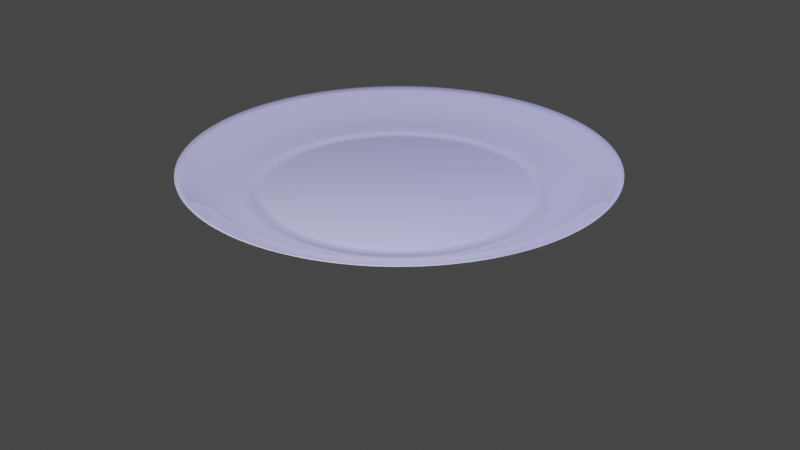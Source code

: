 # Source: plate.blend  (saved by Blender 2.92.15; exported with 4.5.12 LTS)
import bpy
from mathutils import Matrix  # noqa: F401  (used for matrix-valued properties, if any)

bpy.ops.wm.read_factory_settings(use_empty=True)
scene = bpy.context.scene
scene.name = 'Scene'

# ---- collections
col_collection = bpy.data.collections.new('Collection'); scene.collection.children.link(col_collection)

# ---- materials (node trees are filled in below, after node groups)
mat_plate = bpy.data.materials.new('Plate')
mat_plate.alpha_threshold = 0.0
mat_plate.use_transparent_shadow = False
mat_plate.roughness = 0.5
mat_plate.line_color = (0.0, 0.0, 0.0, 1.0)

# ---- material node trees
mat_plate.use_nodes = True; mat_plate.node_tree.nodes.clear()
_N = mat_plate.node_tree.nodes; _L = mat_plate.node_tree.links
n0 = _N.new('ShaderNodeOutputMaterial'); n0.name = 'Material Output'; n0.location = (300, 300)
n1 = _N.new('ShaderNodeBsdfPrincipled'); n1.name = 'Principled BSDF'; n1.location = (10, 300)
n1.width = 150
n1.subsurface_method = 'BURLEY'
n1.inputs[0].default_value = (1.0, 1.0, 1.0, 1.0)
n1.inputs[2].default_value = 0.0
n1.inputs[3].default_value = 1.45
n1.inputs[9].default_value = (1.0, 1.0, 1.0)
n1.inputs[27].default_value = (0.0, 0.0, 0.0, 1.0)
n1.inputs[28].default_value = 1.0
_L.new(n1.outputs[0], n0.inputs[0])
n0.is_active_output = True

# ---- world
world_world = bpy.data.worlds.new('World'); scene.world = world_world
world_world.use_nodes = True; world_world.node_tree.nodes.clear()
_N = world_world.node_tree.nodes; _L = world_world.node_tree.links
n0 = _N.new('ShaderNodeOutputWorld'); n0.name = 'World Output'; n0.location = (300, 300)
n1 = _N.new('ShaderNodeBackground'); n1.name = 'Background'; n1.location = (10, 300)
n1.inputs[0].default_value = (0.05088, 0.05088, 0.05088, 1.0)
_L.new(n1.outputs[0], n0.inputs[0])
n0.is_active_output = True
world_world.color = (0.05088, 0.05088, 0.05088)
world_world.use_sun_shadow = False
world_world.sun_shadow_jitter_overblur = 0.0

# ---- cameras
cam_camera = bpy.data.cameras.new('Camera')
cam_camera.clip_end = 100.0
cam_camera.ortho_scale = 7.314

# ---- lights
light_light = bpy.data.lights.new('Light', 'POINT')
light_light.color = (0.2897, 0.3072, 1.0)
light_light.transmission_factor = 0.0
light_light.energy = 1000.0
light_light.shadow_soft_size = 0.1
light_light.shadow_maximum_resolution = 0.006
light_light.use_absolute_resolution = True
light_light_001 = bpy.data.lights.new('Light.001', 'POINT')
light_light_001.color = (0.7521, 0.7269, 1.0)
light_light_001.transmission_factor = 0.0
light_light_001.energy = 1000.0
light_light_001.shadow_soft_size = 0.1
light_light_001.shadow_maximum_resolution = 0.006
light_light_001.use_absolute_resolution = True

# ---- meshes
me_circle = bpy.data.meshes.new('Circle')
me_circle.from_pydata([(2.955e-07, 3.855, 0.02493), (-0.7521, 3.781, 0.02493), (-1.475, 3.562, 0.02493), (-2.142, 3.205, 0.02493), (-2.726, 2.726, 0.02493), (-3.205, 2.142, 0.02493), (-3.562, 1.475, 0.02493), (-3.781, 0.7521, 0.02493), (-3.855, -5.239e-07, 0.02493), (-3.781, -0.7521, 0.02493), (-3.562, -1.475, 0.02493), (-3.205, -2.142, 0.02493), (-2.726, -2.726, 0.02493), (-2.142, -3.205, 0.02493), (-1.475, -3.562, 0.02493), (-0.7521, -3.781, 0.02493), (1.552e-06, -3.855, 0.02493), (0.7521, -3.781, 0.02493), (1.475, -3.562, 0.02493), (2.142, -3.205, 0.02493), (2.726, -2.726, 0.02493), (3.205, -2.142, 0.02493), (3.562, -1.475, 0.02493), (3.781, -0.7521, 0.02493), (3.855, 2.908e-06, 0.02493), (3.781, 0.7521, 0.02493), (3.562, 1.475, 0.02493), (3.205, 2.142, 0.02493), (2.726, 2.726, 0.02493), (2.142, 3.205, 0.02493), (1.475, 3.562, 0.02493), (0.7521, 3.781, 0.02493), (0.8273, 4.159, 0.2174), (1.623, 3.918, 0.2174), (2.356, 3.526, 0.2174), (2.999, 2.999, 0.2174), (3.526, 2.356, 0.2174), (3.918, 1.623, 0.2174), (4.159, 0.8273, 0.2174), (4.241, 3.148e-06, 0.2174), (4.159, -0.8273, 0.2174), (3.918, -1.623, 0.2174), (3.526, -2.356, 0.2174), (2.999, -2.999, 0.2174), (2.356, -3.526, 0.2174), (1.623, -3.918, 0.2174), (0.8273, -4.159, 0.2174), (1.715e-06, -4.241, 0.2174), (-0.8273, -4.159, 0.2174), (-1.623, -3.918, 0.2174), (-2.356, -3.526, 0.2174), (-2.999, -2.999, 0.2174), (-3.526, -2.356, 0.2174), (-3.918, -1.623, 0.2174), (-4.159, -0.8273, 0.2174), (-4.241, -6.269e-07, 0.2174), (-4.159, 0.8273, 0.2174), (-3.918, 1.623, 0.2174), (-3.526, 2.356, 0.2174), (-2.999, 2.999, 0.2174), (-2.356, 3.526, 0.2174), (-1.623, 3.918, 0.2174), (-0.8273, 4.159, 0.2174), (3.335e-07, 4.241, 0.2174), (-0.4384, 2.204, -0.1194), (2.128e-07, 2.247, -0.1194), (-0.86, 2.076, -0.1194), (-1.248, 1.869, -0.1194), (-1.589, 1.589, -0.1194), (-1.869, 1.248, -0.1194), (-2.076, 0.86, -0.1194), (-2.204, 0.4384, -0.1194), (-2.247, -2.283e-07, -0.1194), (-2.204, -0.4384, -0.1194), (-2.076, -0.86, -0.1194), (-1.869, -1.248, -0.1194), (-1.589, -1.589, -0.1194), (-1.248, -1.869, -0.1194), (-0.86, -2.076, -0.1194), (-0.4384, -2.204, -0.1194), (9.462e-07, -2.247, -0.1194), (0.4384, -2.204, -0.1194), (0.86, -2.076, -0.1194), (1.248, -1.869, -0.1194), (1.589, -1.589, -0.1194), (1.869, -1.248, -0.1194), (2.076, -0.86, -0.1194), (2.204, -0.4384, -0.1194), (2.247, 1.792e-06, -0.1194), (2.204, 0.4384, -0.1194), (2.076, 0.86, -0.1194), (1.869, 1.248, -0.1194), (1.589, 1.589, -0.1194), (1.248, 1.869, -0.1194), (0.86, 2.076, -0.1194), (0.4384, 2.204, -0.1194), (0.9262, 4.656, 0.5294), (1.817, 4.386, 0.5294), (2.638, 3.948, 0.5294), (3.357, 3.357, 0.5294), (3.948, 2.638, 0.5294), (4.386, 1.817, 0.5294), (4.656, 0.9262, 0.5294), (4.748, 3.474e-06, 0.5294), (4.656, -0.9262, 0.5294), (4.386, -1.817, 0.5294), (3.948, -2.638, 0.5294), (3.357, -3.357, 0.5294), (2.638, -3.948, 0.5294), (1.817, -4.386, 0.5294), (0.9262, -4.656, 0.5294), (1.903e-06, -4.748, 0.5294), (-0.9262, -4.656, 0.5294), (-1.817, -4.386, 0.5294), (-2.638, -3.948, 0.5294), (-3.357, -3.357, 0.5294), (-3.948, -2.638, 0.5294), (-4.386, -1.817, 0.5294), (-4.656, -0.9262, 0.5294), (-4.748, -7.52e-07, 0.5294), (-4.656, 0.9262, 0.5294), (-4.386, 1.817, 0.5294), (-3.948, 2.638, 0.5294), (-3.357, 3.357, 0.5294), (-2.638, 3.948, 0.5294), (-1.817, 4.386, 0.5294), (-0.9262, 4.656, 0.5294), (3.565e-07, 4.748, 0.5294), (-0.6157, 3.095, -0.1194), (2.245e-07, 3.156, -0.1194), (-1.208, 2.916, -0.1194), (-1.753, 2.624, -0.1194), (-2.232, 2.232, -0.1194), (-2.624, 1.753, -0.1194), (-2.916, 1.208, -0.1194), (-3.095, 0.6157, -0.1194), (-3.156, -4e-07, -0.1194), (-3.095, -0.6157, -0.1194), (-2.916, -1.208, -0.1194), (-2.624, -1.753, -0.1194), (-2.232, -2.232, -0.1194), (-1.753, -2.624, -0.1194), (-1.208, -2.916, -0.1194), (-0.6157, -3.095, -0.1194), (1.253e-06, -3.156, -0.1194), (0.6157, -3.095, -0.1194), (1.208, -2.916, -0.1194), (1.753, -2.624, -0.1194), (2.232, -2.232, -0.1194), (2.624, -1.753, -0.1194), (2.916, -1.208, -0.1194), (3.095, -0.6157, -0.1194), (3.156, 2.409e-06, -0.1194), (3.095, 0.6157, -0.1194), (2.916, 1.208, -0.1194), (2.624, 1.753, -0.1194), (2.232, 2.232, -0.1194), (1.753, 2.624, -0.1194), (1.208, 2.916, -0.1194), (0.6157, 3.095, -0.1194), (-0.6157, 3.095, -0.3906), (2.245e-07, 3.156, -0.3906), (-1.208, 2.916, -0.3906), (-1.753, 2.624, -0.3906), (-2.232, 2.232, -0.3906), (-2.624, 1.753, -0.3906), (-2.916, 1.208, -0.3906), (-3.095, 0.6157, -0.3906), (-3.156, -4e-07, -0.3906), (-3.095, -0.6157, -0.3906), (-2.916, -1.208, -0.3906), (-2.624, -1.753, -0.3906), (-2.232, -2.232, -0.3906), (-1.753, -2.624, -0.3906), (-1.208, -2.916, -0.3906), (-0.6157, -3.095, -0.3906), (1.253e-06, -3.156, -0.3906), (0.6157, -3.095, -0.3906), (1.208, -2.916, -0.3906), (1.753, -2.624, -0.3906), (2.232, -2.232, -0.3906), (2.624, -1.753, -0.3906), (2.916, -1.208, -0.3906), (3.095, -0.6157, -0.3906), (3.156, 2.409e-06, -0.3906), (3.095, 0.6157, -0.3906), (2.916, 1.208, -0.3906), (2.624, 1.753, -0.3906), (2.232, 2.232, -0.3906), (1.753, 2.624, -0.3906), (1.208, 2.916, -0.3906), (0.6157, 3.095, -0.3906), (2.232, -2.232, -0.3294), (1.753, -2.624, -0.3294), (-3.095, 0.6157, -0.3294), (-2.916, 1.208, -0.3294), (2.624, -1.753, -0.3294), (-3.156, -4e-07, -0.3294), (2.916, -1.208, -0.3294), (-3.095, -0.6157, -0.3294), (3.095, -0.6157, -0.3294), (-2.916, -1.208, -0.3294), (3.156, 2.409e-06, -0.3294), (-2.624, -1.753, -0.3294), (3.095, 0.6157, -0.3294), (-2.232, -2.232, -0.3294), (2.916, 1.208, -0.3294), (-1.753, -2.624, -0.3294), (2.624, 1.753, -0.3294), (-1.208, -2.916, -0.3294), (-0.6157, 3.095, -0.3294), (2.245e-07, 3.156, -0.3294), (2.232, 2.232, -0.3294), (-0.6157, -3.095, -0.3294), (-1.208, 2.916, -0.3294), (1.753, 2.624, -0.3294), (1.253e-06, -3.156, -0.3294), (-1.753, 2.624, -0.3294), (1.208, 2.916, -0.3294), (0.6157, -3.095, -0.3294), (-2.232, 2.232, -0.3294), (0.6157, 3.095, -0.3294), (1.208, -2.916, -0.3294), (-2.624, 1.753, -0.3294)], [], [(150, 22, 21, 149), (137, 9, 8, 136), (151, 23, 22, 150), (138, 10, 9, 137), (152, 24, 23, 151), (139, 11, 10, 138), (153, 25, 24, 152), (140, 12, 11, 139), (154, 26, 25, 153), (141, 13, 12, 140), (155, 27, 26, 154), (142, 14, 13, 141), (156, 28, 27, 155), (143, 15, 14, 142), (130, 2, 1, 128), (157, 29, 28, 156), (144, 16, 15, 143), (131, 3, 2, 130), (158, 30, 29, 157), (145, 17, 16, 144), (132, 4, 3, 131), (159, 31, 30, 158), (146, 18, 17, 145), (133, 5, 4, 132), (129, 0, 31, 159), (147, 19, 18, 146), (134, 6, 5, 133), (148, 20, 19, 147), (135, 7, 6, 134), (149, 21, 20, 148), (136, 8, 7, 135), (21, 22, 41, 42), (128, 1, 0, 129), (8, 9, 54, 55), (7, 8, 55, 56), (6, 7, 56, 57), (19, 20, 43, 44), (5, 6, 57, 58), (18, 19, 44, 45), (31, 0, 63, 32), (4, 5, 58, 59), (17, 18, 45, 46), (30, 31, 32, 33), (3, 4, 59, 60), (16, 17, 46, 47), (29, 30, 33, 34), (2, 3, 60, 61), (15, 16, 47, 48), (28, 29, 34, 35), (1, 2, 61, 62), (14, 15, 48, 49), (27, 28, 35, 36), (0, 1, 62, 63), (13, 14, 49, 50), (26, 27, 36, 37), (12, 13, 50, 51), (25, 26, 37, 38), (11, 12, 51, 52), (24, 25, 38, 39), (10, 11, 52, 53), (23, 24, 39, 40), (9, 10, 53, 54), (22, 23, 40, 41), (64, 65, 95, 94, 93, 92, 91, 90, 89, 88, 87, 86, 85, 84, 83, 82, 81, 80, 79, 78, 77, 76, 75, 74, 73, 72, 71, 70, 69, 68, 67, 66), (20, 21, 42, 43), (51, 50, 114, 115), (42, 41, 105, 106), (53, 52, 116, 117), (44, 43, 107, 108), (55, 54, 118, 119), (46, 45, 109, 110), (57, 56, 120, 121), (48, 47, 111, 112), (59, 58, 122, 123), (50, 49, 113, 114), (33, 32, 96, 97), (61, 60, 124, 125), (52, 51, 115, 116), (35, 34, 98, 99), (54, 53, 117, 118), (37, 36, 100, 101), (56, 55, 119, 120), (39, 38, 102, 103), (58, 57, 121, 122), (41, 40, 104, 105), (32, 63, 127, 96), (60, 59, 123, 124), (43, 42, 106, 107), (34, 33, 97, 98), (62, 61, 125, 126), (45, 44, 108, 109), (36, 35, 99, 100), (63, 62, 126, 127), (47, 46, 110, 111), (38, 37, 101, 102), (49, 48, 112, 113), (40, 39, 103, 104), (65, 64, 128, 129), (64, 66, 130, 128), (66, 67, 131, 130), (67, 68, 132, 131), (68, 69, 133, 132), (69, 70, 134, 133), (70, 71, 135, 134), (71, 72, 136, 135), (72, 73, 137, 136), (73, 74, 138, 137), (74, 75, 139, 138), (75, 76, 140, 139), (76, 77, 141, 140), (77, 78, 142, 141), (78, 79, 143, 142), (79, 80, 144, 143), (80, 81, 145, 144), (81, 82, 146, 145), (82, 83, 147, 146), (83, 84, 148, 147), (84, 85, 149, 148), (85, 86, 150, 149), (86, 87, 151, 150), (87, 88, 152, 151), (88, 89, 153, 152), (89, 90, 154, 153), (90, 91, 155, 154), (91, 92, 156, 155), (92, 93, 157, 156), (93, 94, 158, 157), (94, 95, 159, 158), (95, 65, 129, 159), (193, 179, 180, 192), (195, 166, 167, 194), (192, 180, 181, 196), (194, 167, 168, 197), (196, 181, 182, 198), (197, 168, 169, 199), (198, 182, 183, 200), (199, 169, 170, 201), (200, 183, 184, 202), (201, 170, 171, 203), (202, 184, 185, 204), (203, 171, 172, 205), (204, 185, 186, 206), (205, 172, 173, 207), (206, 186, 187, 208), (207, 173, 174, 209), (211, 161, 160, 210), (208, 187, 188, 212), (209, 174, 175, 213), (210, 160, 162, 214), (212, 188, 189, 215), (213, 175, 176, 216), (214, 162, 163, 217), (215, 189, 190, 218), (216, 176, 177, 219), (217, 163, 164, 220), (218, 190, 191, 221), (219, 177, 178, 222), (220, 164, 165, 223), (221, 191, 161, 211), (222, 178, 179, 193), (223, 165, 166, 195), (160, 161, 191, 190, 189, 188, 187, 186, 185, 184, 183, 182, 181, 180, 179, 178, 177, 176, 175, 174, 173, 172, 171, 170, 169, 168, 167, 166, 165, 164, 163, 162), (133, 223, 195, 134), (146, 222, 193, 147), (159, 221, 211, 129), (132, 220, 223, 133), (145, 219, 222, 146), (158, 218, 221, 159), (131, 217, 220, 132), (144, 216, 219, 145), (157, 215, 218, 158), (130, 214, 217, 131), (143, 213, 216, 144), (156, 212, 215, 157), (128, 210, 214, 130), (142, 209, 213, 143), (155, 208, 212, 156), (129, 211, 210, 128), (141, 207, 209, 142), (154, 206, 208, 155), (140, 205, 207, 141), (153, 204, 206, 154), (139, 203, 205, 140), (152, 202, 204, 153), (138, 201, 203, 139), (151, 200, 202, 152), (137, 199, 201, 138), (150, 198, 200, 151), (136, 197, 199, 137), (149, 196, 198, 150), (135, 194, 197, 136), (148, 192, 196, 149), (134, 195, 194, 135), (147, 193, 192, 148)])
me_circle.polygons.foreach_set('use_smooth', [True] * 194)
_uv = me_circle.uv_layers.new(name='UVMap')
_uv.uv.foreach_set('vector', [0.2807, 0.1477, 0.2763, 0.08284, 0.3244, 0.08284, 0.32, 0.1477, 0.4276, 0.6681, 0.4558, 0.7185, 0.4159, 0.7577, 0.3949, 0.7002, 0.2421, 0.159, 0.2292, 0.09659, 0.2763, 0.08284, 0.2807, 0.1477, 0.4554, 0.6273, 0.4898, 0.6687, 0.4558, 0.7185, 0.4276, 0.6681, 0.2058, 0.1811, 0.1848, 0.1236, 0.2292, 0.09659, 0.2421, 0.159, 0.4773, 0.5794, 0.5165, 0.6101, 0.4898, 0.6687, 0.4554, 0.6273, 0.1731, 0.2131, 0.1449, 0.1627, 0.1848, 0.1236, 0.2058, 0.1811, 0.4923, 0.5261, 0.5349, 0.545, 0.5165, 0.6101, 0.4773, 0.5794, 0.1453, 0.2539, 0.1109, 0.2126, 0.1449, 0.1627, 0.1731, 0.2131, 0.5, 0.4695, 0.5442, 0.4759, 0.5349, 0.545, 0.4923, 0.5261, 0.1234, 0.3019, 0.08423, 0.2711, 0.1109, 0.2126, 0.1453, 0.2539, 0.5, 0.4118, 0.5442, 0.4054, 0.5442, 0.4759, 0.5, 0.4695, 0.1084, 0.3552, 0.06584, 0.3363, 0.08423, 0.2711, 0.1234, 0.3019, 0.4923, 0.3552, 0.5349, 0.3363, 0.5442, 0.4054, 0.5, 0.4118, 0.1731, 0.6681, 0.1449, 0.7185, 0.1109, 0.6687, 0.1453, 0.6273, 0.1007, 0.4118, 0.05647, 0.4054, 0.06584, 0.3363, 0.1084, 0.3552, 0.4773, 0.3019, 0.5165, 0.2711, 0.5349, 0.3363, 0.4923, 0.3552, 0.2058, 0.7002, 0.1848, 0.7577, 0.1449, 0.7185, 0.1731, 0.6681, 0.1007, 0.4695, 0.05647, 0.4759, 0.05647, 0.4054, 0.1007, 0.4118, 0.4554, 0.2539, 0.4898, 0.2126, 0.5165, 0.2711, 0.4773, 0.3019, 0.2421, 0.7223, 0.2292, 0.7847, 0.1848, 0.7577, 0.2058, 0.7002, 0.1084, 0.5261, 0.06584, 0.545, 0.05647, 0.4759, 0.1007, 0.4695, 0.4276, 0.2131, 0.4558, 0.1627, 0.4898, 0.2126, 0.4554, 0.2539, 0.2807, 0.7335, 0.2763, 0.7984, 0.2292, 0.7847, 0.2421, 0.7223, 0.1234, 0.5794, 0.08423, 0.6101, 0.06584, 0.545, 0.1084, 0.5261, 0.3949, 0.1811, 0.4159, 0.1236, 0.4558, 0.1627, 0.4276, 0.2131, 0.32, 0.7335, 0.3244, 0.7984, 0.2763, 0.7984, 0.2807, 0.7335, 0.3586, 0.159, 0.3715, 0.09659, 0.4159, 0.1236, 0.3949, 0.1811, 0.3586, 0.7223, 0.3715, 0.7847, 0.3244, 0.7984, 0.32, 0.7335, 0.32, 0.1477, 0.3244, 0.08284, 0.3715, 0.09659, 0.3586, 0.159, 0.3949, 0.7002, 0.4159, 0.7577, 0.3715, 0.7847, 0.3586, 0.7223, 0.3244, 0.08284, 0.2763, 0.08284, 0.2739, 0.04705, 0.3268, 0.04705, 0.1453, 0.6273, 0.1109, 0.6687, 0.08423, 0.6101, 0.1234, 0.5794, 0.4159, 0.7577, 0.4558, 0.7185, 0.4714, 0.7463, 0.4274, 0.7894, 0.3715, 0.7847, 0.4159, 0.7577, 0.4274, 0.7894, 0.3786, 0.8191, 0.3244, 0.7984, 0.3715, 0.7847, 0.3786, 0.8191, 0.3268, 0.8342, 0.4159, 0.1236, 0.3715, 0.09659, 0.3786, 0.06217, 0.4274, 0.09184, 0.2763, 0.7984, 0.3244, 0.7984, 0.3268, 0.8342, 0.2739, 0.8342, 0.4558, 0.1627, 0.4159, 0.1236, 0.4274, 0.09184, 0.4714, 0.1349, 0.06584, 0.545, 0.08423, 0.6101, 0.0626, 0.627, 0.04238, 0.5554, 0.2292, 0.7847, 0.2763, 0.7984, 0.2739, 0.8342, 0.2221, 0.8191, 0.4898, 0.2126, 0.4558, 0.1627, 0.4714, 0.1349, 0.5087, 0.1897, 0.05647, 0.4759, 0.06584, 0.545, 0.04238, 0.5554, 0.03207, 0.4794, 0.1848, 0.7577, 0.2292, 0.7847, 0.2221, 0.8191, 0.1733, 0.7894, 0.5165, 0.2711, 0.4898, 0.2126, 0.5087, 0.1897, 0.5381, 0.2542, 0.05647, 0.4054, 0.05647, 0.4759, 0.03207, 0.4794, 0.03207, 0.4019, 0.1449, 0.7185, 0.1848, 0.7577, 0.1733, 0.7894, 0.1293, 0.7463, 0.5349, 0.3363, 0.5165, 0.2711, 0.5381, 0.2542, 0.5583, 0.3258, 0.06584, 0.3363, 0.05647, 0.4054, 0.03207, 0.4019, 0.04238, 0.3258, 0.1109, 0.6687, 0.1449, 0.7185, 0.1293, 0.7463, 0.09196, 0.6915, 0.5442, 0.4054, 0.5349, 0.3363, 0.5583, 0.3258, 0.5686, 0.4019, 0.08423, 0.2711, 0.06584, 0.3363, 0.04238, 0.3258, 0.0626, 0.2542, 0.08423, 0.6101, 0.1109, 0.6687, 0.09196, 0.6915, 0.0626, 0.627, 0.5442, 0.4759, 0.5442, 0.4054, 0.5686, 0.4019, 0.5686, 0.4794, 0.1109, 0.2126, 0.08423, 0.2711, 0.0626, 0.2542, 0.09196, 0.1897, 0.5349, 0.545, 0.5442, 0.4759, 0.5686, 0.4794, 0.5583, 0.5554, 0.1449, 0.1627, 0.1109, 0.2126, 0.09196, 0.1897, 0.1293, 0.1349, 0.5165, 0.6101, 0.5349, 0.545, 0.5583, 0.5554, 0.5381, 0.627, 0.1848, 0.1236, 0.1449, 0.1627, 0.1293, 0.1349, 0.1733, 0.09184, 0.4898, 0.6687, 0.5165, 0.6101, 0.5381, 0.627, 0.5087, 0.6915, 0.2292, 0.09659, 0.1848, 0.1236, 0.1733, 0.09184, 0.2221, 0.06217, 0.4558, 0.7185, 0.4898, 0.6687, 0.5087, 0.6915, 0.4714, 0.7463, 0.2763, 0.08284, 0.2292, 0.09659, 0.2221, 0.06217, 0.2739, 0.04705, 0.1899, 0.5736, 0.1744, 0.5394, 0.1636, 0.5015, 0.1582, 0.4612, 0.1582, 0.4201, 0.1636, 0.3798, 0.1744, 0.3418, 0.1899, 0.3077, 0.2097, 0.2786, 0.233, 0.2558, 0.2589, 0.2401, 0.2863, 0.2321, 0.3144, 0.2321, 0.3418, 0.2401, 0.3677, 0.2558, 0.391, 0.2786, 0.4108, 0.3077, 0.4263, 0.3418, 0.4371, 0.3798, 0.4425, 0.4201, 0.4425, 0.4612, 0.4371, 0.5015, 0.4263, 0.5394, 0.4108, 0.5736, 0.391, 0.6026, 0.3677, 0.6254, 0.3418, 0.6412, 0.3144, 0.6492, 0.2863, 0.6492, 0.2589, 0.6412, 0.233, 0.6254, 0.2097, 0.6026, 0.3715, 0.09659, 0.3244, 0.08284, 0.3268, 0.04705, 0.3786, 0.06217, 0.5583, 0.5554, 0.5686, 0.4794, 0.6007, 0.484, 0.5892, 0.5691, 0.3268, 0.04705, 0.2739, 0.04705, 0.2708, 0.0, 0.3299, 0.0, 0.5087, 0.6915, 0.5381, 0.627, 0.5665, 0.6493, 0.5336, 0.7215, 0.4274, 0.09184, 0.3786, 0.06217, 0.388, 0.01693, 0.4426, 0.05015, 0.4274, 0.7894, 0.4714, 0.7463, 0.4918, 0.7829, 0.4426, 0.8311, 0.5087, 0.1897, 0.4714, 0.1349, 0.4918, 0.09837, 0.5336, 0.1597, 0.3268, 0.8342, 0.3786, 0.8191, 0.388, 0.8643, 0.3299, 0.8812, 0.5583, 0.3258, 0.5381, 0.2542, 0.5665, 0.2319, 0.5892, 0.3121, 0.2221, 0.8191, 0.2739, 0.8342, 0.2708, 0.8812, 0.2127, 0.8643, 0.5686, 0.4794, 0.5686, 0.4019, 0.6007, 0.3972, 0.6007, 0.484, 0.03207, 0.4794, 0.04238, 0.5554, 0.01154, 0.5691, 0.0, 0.484, 0.1293, 0.7463, 0.1733, 0.7894, 0.1581, 0.8311, 0.1089, 0.7829, 0.5381, 0.627, 0.5583, 0.5554, 0.5892, 0.5691, 0.5665, 0.6493, 0.04238, 0.3258, 0.03207, 0.4019, 0.0, 0.3972, 0.01154, 0.3121, 0.4714, 0.7463, 0.5087, 0.6915, 0.5336, 0.7215, 0.4918, 0.7829, 0.09196, 0.1897, 0.0626, 0.2542, 0.03418, 0.2319, 0.06705, 0.1597, 0.3786, 0.8191, 0.4274, 0.7894, 0.4426, 0.8311, 0.388, 0.8643, 0.1733, 0.09184, 0.1293, 0.1349, 0.1089, 0.09837, 0.1581, 0.05015, 0.2739, 0.8342, 0.3268, 0.8342, 0.3299, 0.8812, 0.2708, 0.8812, 0.2739, 0.04705, 0.2221, 0.06217, 0.2127, 0.01693, 0.2708, 0.0, 0.04238, 0.5554, 0.0626, 0.627, 0.03418, 0.6493, 0.01154, 0.5691, 0.1733, 0.7894, 0.2221, 0.8191, 0.2127, 0.8643, 0.1581, 0.8311, 0.3786, 0.06217, 0.3268, 0.04705, 0.3299, 0.0, 0.388, 0.01693, 0.03207, 0.4019, 0.03207, 0.4794, 0.0, 0.484, 0.0, 0.3972, 0.09196, 0.6915, 0.1293, 0.7463, 0.1089, 0.7829, 0.06705, 0.7215, 0.4714, 0.1349, 0.4274, 0.09184, 0.4426, 0.05015, 0.4918, 0.09837, 0.0626, 0.2542, 0.04238, 0.3258, 0.01154, 0.3121, 0.03418, 0.2319, 0.0626, 0.627, 0.09196, 0.6915, 0.06705, 0.7215, 0.03418, 0.6493, 0.5381, 0.2542, 0.5087, 0.1897, 0.5336, 0.1597, 0.5665, 0.2319, 0.1293, 0.1349, 0.09196, 0.1897, 0.06705, 0.1597, 0.1089, 0.09837, 0.5686, 0.4019, 0.5583, 0.3258, 0.5892, 0.3121, 0.6007, 0.3972, 0.2221, 0.06217, 0.1733, 0.09184, 0.1581, 0.05015, 0.2127, 0.01693, 0.1744, 0.5394, 0.1899, 0.5736, 0.1453, 0.6273, 0.1234, 0.5794, 0.1899, 0.5736, 0.2097, 0.6026, 0.1731, 0.6681, 0.1453, 0.6273, 0.2097, 0.6026, 0.233, 0.6254, 0.2058, 0.7002, 0.1731, 0.6681, 0.233, 0.6254, 0.2589, 0.6412, 0.2421, 0.7223, 0.2058, 0.7002, 0.2589, 0.6412, 0.2863, 0.6492, 0.2807, 0.7335, 0.2421, 0.7223, 0.2863, 0.6492, 0.3144, 0.6492, 0.32, 0.7335, 0.2807, 0.7335, 0.3144, 0.6492, 0.3418, 0.6412, 0.3586, 0.7223, 0.32, 0.7335, 0.3418, 0.6412, 0.3677, 0.6254, 0.3949, 0.7002, 0.3586, 0.7223, 0.3677, 0.6254, 0.391, 0.6026, 0.4276, 0.6681, 0.3949, 0.7002, 0.391, 0.6026, 0.4108, 0.5736, 0.4554, 0.6273, 0.4276, 0.6681, 0.4108, 0.5736, 0.4263, 0.5394, 0.4773, 0.5794, 0.4554, 0.6273, 0.4263, 0.5394, 0.4371, 0.5015, 0.4923, 0.5261, 0.4773, 0.5794, 0.4371, 0.5015, 0.4425, 0.4612, 0.5, 0.4695, 0.4923, 0.5261, 0.4425, 0.4612, 0.4425, 0.4201, 0.5, 0.4118, 0.5, 0.4695, 0.4425, 0.4201, 0.4371, 0.3798, 0.4923, 0.3552, 0.5, 0.4118, 0.4371, 0.3798, 0.4263, 0.3418, 0.4773, 0.3019, 0.4923, 0.3552, 0.4263, 0.3418, 0.4108, 0.3077, 0.4554, 0.2539, 0.4773, 0.3019, 0.4108, 0.3077, 0.391, 0.2786, 0.4276, 0.2131, 0.4554, 0.2539, 0.391, 0.2786, 0.3677, 0.2558, 0.3949, 0.1811, 0.4276, 0.2131, 0.3677, 0.2558, 0.3418, 0.2401, 0.3586, 0.159, 0.3949, 0.1811, 0.3418, 0.2401, 0.3144, 0.2321, 0.32, 0.1477, 0.3586, 0.159, 0.3144, 0.2321, 0.2863, 0.2321, 0.2807, 0.1477, 0.32, 0.1477, 0.2863, 0.2321, 0.2589, 0.2401, 0.2421, 0.159, 0.2807, 0.1477, 0.2589, 0.2401, 0.233, 0.2558, 0.2058, 0.1811, 0.2421, 0.159, 0.233, 0.2558, 0.2097, 0.2786, 0.1731, 0.2131, 0.2058, 0.1811, 0.2097, 0.2786, 0.1899, 0.3077, 0.1453, 0.2539, 0.1731, 0.2131, 0.1899, 0.3077, 0.1744, 0.3418, 0.1234, 0.3019, 0.1453, 0.2539, 0.1744, 0.3418, 0.1636, 0.3798, 0.1084, 0.3552, 0.1234, 0.3019, 0.1636, 0.3798, 0.1582, 0.4201, 0.1007, 0.4118, 0.1084, 0.3552, 0.1582, 0.4201, 0.1582, 0.4612, 0.1007, 0.4695, 0.1007, 0.4118, 0.1582, 0.4612, 0.1636, 0.5015, 0.1084, 0.5261, 0.1007, 0.4695, 0.1636, 0.5015, 0.1744, 0.5394, 0.1234, 0.5794, 0.1084, 0.5261, 0.6218, 0.7436, 0.6179, 0.7436, 0.6179, 0.6871, 0.6218, 0.6871, 0.6391, 1.0, 0.6352, 1.0, 0.6352, 0.9592, 0.6391, 0.9592, 0.6218, 0.6871, 0.6179, 0.6871, 0.6179, 0.6338, 0.6218, 0.6338, 0.6391, 0.9592, 0.6352, 0.9592, 0.6352, 0.9112, 0.6391, 0.9112, 0.6218, 0.6338, 0.6179, 0.6338, 0.6179, 0.5858, 0.6218, 0.5858, 0.6391, 0.9112, 0.6352, 0.9112, 0.6352, 0.8579, 0.6391, 0.8579, 0.6141, 0.5858, 0.6179, 0.5858, 0.6179, 0.6266, 0.6141, 0.6266, 0.6391, 0.8579, 0.6352, 0.8579, 0.6352, 0.8013, 0.6391, 0.8013, 0.6141, 0.6266, 0.6179, 0.6266, 0.6179, 0.6746, 0.6141, 0.6746, 0.6391, 0.8013, 0.6352, 0.8013, 0.6352, 0.7436, 0.6391, 0.7436, 0.6141, 0.6746, 0.6179, 0.6746, 0.6179, 0.7279, 0.6141, 0.7279, 0.6391, 0.7436, 0.6352, 0.7436, 0.6352, 0.6871, 0.6391, 0.6871, 0.6141, 0.7279, 0.6179, 0.7279, 0.6179, 0.7844, 0.6141, 0.7844, 0.6391, 0.6871, 0.6352, 0.6871, 0.6352, 0.6338, 0.6391, 0.6338, 0.6141, 0.7844, 0.6179, 0.7844, 0.6179, 0.8421, 0.6141, 0.8421, 0.6391, 0.6338, 0.6352, 0.6338, 0.6352, 0.5858, 0.6391, 0.5858, 0.6658, 0.6746, 0.6697, 0.6746, 0.6697, 0.7279, 0.6658, 0.7279, 0.6141, 0.8421, 0.6179, 0.8421, 0.6179, 0.8987, 0.6141, 0.8987, 0.6218, 1.0, 0.6179, 1.0, 0.6179, 0.9592, 0.6218, 0.9592, 0.6658, 0.7279, 0.6697, 0.7279, 0.6697, 0.7844, 0.6658, 0.7844, 0.6141, 0.8987, 0.6179, 0.8987, 0.6179, 0.952, 0.6141, 0.952, 0.6218, 0.9592, 0.6179, 0.9592, 0.6179, 0.9112, 0.6218, 0.9112, 0.6658, 0.7844, 0.6697, 0.7844, 0.6697, 0.8421, 0.6658, 0.8421, 0.6141, 0.952, 0.6179, 0.952, 0.6179, 1.0, 0.6141, 1.0, 0.6218, 0.9112, 0.6179, 0.9112, 0.6179, 0.8579, 0.6218, 0.8579, 0.6658, 0.8421, 0.6697, 0.8421, 0.6697, 0.8987, 0.6658, 0.8987, 0.6658, 0.5858, 0.6697, 0.5858, 0.6697, 0.6266, 0.6658, 0.6266, 0.6218, 0.8579, 0.6179, 0.8579, 0.6179, 0.8013, 0.6218, 0.8013, 0.6658, 0.8987, 0.6697, 0.8987, 0.6697, 0.952, 0.6658, 0.952, 0.6658, 0.6266, 0.6697, 0.6266, 0.6697, 0.6746, 0.6658, 0.6746, 0.6218, 0.8013, 0.6179, 0.8013, 0.6179, 0.7436, 0.6218, 0.7436, 0.6658, 0.952, 0.6697, 0.952, 0.6697, 1.0, 0.6658, 1.0, 0.6234, 0.4316, 0.6084, 0.3783, 0.6007, 0.3217, 0.6007, 0.264, 0.6084, 0.2075, 0.6234, 0.1542, 0.6453, 0.1062, 0.6731, 0.06539, 0.7058, 0.03333, 0.7421, 0.01126, 0.7807, 2.223e-08, 0.82, 0.0, 0.8586, 0.01126, 0.8949, 0.03333, 0.9276, 0.06539, 0.9554, 0.1062, 0.9773, 0.1542, 0.9923, 0.2075, 1.0, 0.264, 1.0, 0.3217, 0.9923, 0.3783, 0.9773, 0.4316, 0.9554, 0.4796, 0.9276, 0.5204, 0.8949, 0.5525, 0.8586, 0.5745, 0.82, 0.5858, 0.7807, 0.5858, 0.7421, 0.5745, 0.7058, 0.5525, 0.6731, 0.5204, 0.6453, 0.4796, 0.6524, 0.952, 0.6658, 0.952, 0.6658, 1.0, 0.6524, 1.0, 0.6352, 0.8013, 0.6218, 0.8013, 0.6218, 0.7436, 0.6352, 0.7436, 0.6524, 0.6266, 0.6658, 0.6266, 0.6658, 0.6746, 0.6524, 0.6746, 0.6524, 0.8987, 0.6658, 0.8987, 0.6658, 0.952, 0.6524, 0.952, 0.6352, 0.8579, 0.6218, 0.8579, 0.6218, 0.8013, 0.6352, 0.8013, 0.6524, 0.5858, 0.6658, 0.5858, 0.6658, 0.6266, 0.6524, 0.6266, 0.6524, 0.8421, 0.6658, 0.8421, 0.6658, 0.8987, 0.6524, 0.8987, 0.6352, 0.9112, 0.6218, 0.9112, 0.6218, 0.8579, 0.6352, 0.8579, 0.6007, 0.952, 0.6141, 0.952, 0.6141, 1.0, 0.6007, 1.0, 0.6524, 0.7844, 0.6658, 0.7844, 0.6658, 0.8421, 0.6524, 0.8421, 0.6352, 0.9592, 0.6218, 0.9592, 0.6218, 0.9112, 0.6352, 0.9112, 0.6007, 0.8987, 0.6141, 0.8987, 0.6141, 0.952, 0.6007, 0.952, 0.6524, 0.7279, 0.6658, 0.7279, 0.6658, 0.7844, 0.6524, 0.7844, 0.6352, 1.0, 0.6218, 1.0, 0.6218, 0.9592, 0.6352, 0.9592, 0.6007, 0.8421, 0.6141, 0.8421, 0.6141, 0.8987, 0.6007, 0.8987, 0.6524, 0.6746, 0.6658, 0.6746, 0.6658, 0.7279, 0.6524, 0.7279, 0.6524, 0.6338, 0.6391, 0.6338, 0.6391, 0.5858, 0.6524, 0.5858, 0.6007, 0.7844, 0.6141, 0.7844, 0.6141, 0.8421, 0.6007, 0.8421, 0.6524, 0.6871, 0.6391, 0.6871, 0.6391, 0.6338, 0.6524, 0.6338, 0.6007, 0.7279, 0.6141, 0.7279, 0.6141, 0.7844, 0.6007, 0.7844, 0.6524, 0.7436, 0.6391, 0.7436, 0.6391, 0.6871, 0.6524, 0.6871, 0.6007, 0.6746, 0.6141, 0.6746, 0.6141, 0.7279, 0.6007, 0.7279, 0.6524, 0.8013, 0.6391, 0.8013, 0.6391, 0.7436, 0.6524, 0.7436, 0.6007, 0.6266, 0.6141, 0.6266, 0.6141, 0.6746, 0.6007, 0.6746, 0.6524, 0.8579, 0.6391, 0.8579, 0.6391, 0.8013, 0.6524, 0.8013, 0.6007, 0.5858, 0.6141, 0.5858, 0.6141, 0.6266, 0.6007, 0.6266, 0.6524, 0.9112, 0.6391, 0.9112, 0.6391, 0.8579, 0.6524, 0.8579, 0.6352, 0.6338, 0.6218, 0.6338, 0.6218, 0.5858, 0.6352, 0.5858, 0.6524, 0.9592, 0.6391, 0.9592, 0.6391, 0.9112, 0.6524, 0.9112, 0.6352, 0.6871, 0.6218, 0.6871, 0.6218, 0.6338, 0.6352, 0.6338, 0.6524, 1.0, 0.6391, 1.0, 0.6391, 0.9592, 0.6524, 0.9592, 0.6352, 0.7436, 0.6218, 0.7436, 0.6218, 0.6871, 0.6352, 0.6871])
me_circle.materials.append(mat_plate)
me_circle.use_remesh_preserve_volume = False
me_circle.use_remesh_preserve_attributes = False
me_circle.use_mirror_vertex_groups = False
me_circle.update()

# ---- objects
ob_light = bpy.data.objects.new('Light', light_light)
ob_camera = bpy.data.objects.new('Camera', cam_camera)
ob_plate = bpy.data.objects.new('Plate', me_circle)
ob_light_001 = bpy.data.objects.new('Light.001', light_light_001)

# ---- transforms, parenting, visibility, modifiers, constraints
ob_light.location = (4.076, 1.005, 5.904)
ob_light.rotation_euler = (0.6503, 0.05522, 1.866)
ob_light.lock_rotations_4d = False
ob_light.empty_display_type = 'ARROWS'
ob_light.color = (0.0, 0.0, 0.0, 0.0)
ob_light.lineart.crease_threshold = 0.0
ob_camera.location = (7.359, -6.926, 4.958)
ob_camera.rotation_euler = (1.109, 0.0, 0.8149)
ob_camera.lock_rotations_4d = False
ob_camera.empty_display_type = 'ARROWS'
ob_camera.color = (0.0, 0.0, 0.0, 0.0)
ob_camera.display_type = 'WIRE'
ob_camera.lineart.crease_threshold = 0.0
ob_plate.location = (0.0, 0.0, 0.4)
ob_plate.scale = (0.4633, 0.4633, 0.4633)
ob_plate.lineart.crease_threshold = 0.0
_m = ob_plate.modifiers.new('Subsurf', 'SUBSURF')
_m.uv_smooth = 'PRESERVE_CORNERS'
_m.quality = 2
_m.levels = 2
_m.show_only_control_edges = False
_m = ob_plate.modifiers.new('Solidify', 'SOLIDIFY')
_m.thickness = 0.014
_m.offset = 1.0
_m.nonmanifold_thickness_mode = 'FIXED'
_m.nonmanifold_merge_threshold = 0.0003
ob_light_001.location = (2.642, -4.777, 3.848)
ob_light_001.rotation_euler = (0.6503, 0.05522, 1.866)
ob_light_001.lock_rotations_4d = False
ob_light_001.empty_display_type = 'ARROWS'
ob_light_001.color = (0.0, 0.0, 0.0, 0.0)
ob_light_001.lineart.crease_threshold = 0.0

# ---- collection membership
col_collection.objects.link(ob_light)
col_collection.objects.link(ob_camera)
col_collection.objects.link(ob_plate)
col_collection.objects.link(ob_light_001)

# ---- scene / render settings (as saved in the file)
scene.camera = ob_camera
scene.frame_start = 1; scene.frame_end = 250; scene.frame_set(1)
scene.render.engine = 'BLENDER_EEVEE_NEXT'
scene.cycles.use_denoising = False
scene.cycles.samples = 128
scene.cycles.sampling_pattern = 'TABULATED_SOBOL'
scene.cycles.use_adaptive_sampling = False
scene.cycles.use_light_tree = False
scene.view_settings.view_transform = 'Filmic'
bpy.context.view_layer.update()
